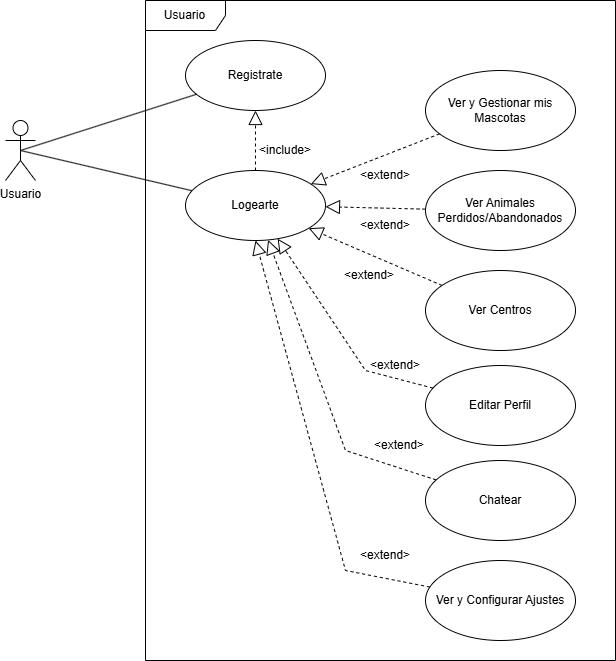

The diagram above was exported from draw.io. Its source (the exported page's mxGraphModel, read from the mxfile embedded in the PNG):
<mxGraphModel dx="1755" dy="818" grid="1" gridSize="10" guides="1" tooltips="1" connect="1" arrows="1" fold="1" page="1" pageScale="1" pageWidth="827" pageHeight="1169" math="0" shadow="0">
  <root>
    <mxCell id="0" />
    <mxCell id="1" parent="0" />
    <mxCell id="PXAdm6KJcqZzv4VTCFIQ-2" value="Usuario" style="shape=umlFrame;whiteSpace=wrap;html=1;pointerEvents=0;width=80;height=30;" parent="1" vertex="1">
      <mxGeometry x="190" y="220" width="470" height="660" as="geometry" />
    </mxCell>
    <mxCell id="PXAdm6KJcqZzv4VTCFIQ-3" value="&lt;span style=&quot;text-wrap-mode: wrap;&quot;&gt;Usuario&lt;/span&gt;" style="shape=umlActor;verticalLabelPosition=bottom;verticalAlign=top;html=1;" parent="1" vertex="1">
      <mxGeometry x="50" y="340" width="30" height="60" as="geometry" />
    </mxCell>
    <mxCell id="PXAdm6KJcqZzv4VTCFIQ-5" value="Registrate" style="ellipse;whiteSpace=wrap;html=1;" parent="1" vertex="1">
      <mxGeometry x="230" y="260" width="140" height="70" as="geometry" />
    </mxCell>
    <mxCell id="PXAdm6KJcqZzv4VTCFIQ-7" value="Logearte" style="ellipse;whiteSpace=wrap;html=1;" parent="1" vertex="1">
      <mxGeometry x="230" y="390" width="140" height="70" as="geometry" />
    </mxCell>
    <mxCell id="PXAdm6KJcqZzv4VTCFIQ-9" value="" style="endArrow=none;html=1;rounded=0;exitX=0.5;exitY=0.5;exitDx=0;exitDy=0;exitPerimeter=0;" parent="1" source="PXAdm6KJcqZzv4VTCFIQ-3" target="PXAdm6KJcqZzv4VTCFIQ-5" edge="1">
      <mxGeometry width="50" height="50" relative="1" as="geometry">
        <mxPoint x="90" y="370" as="sourcePoint" />
        <mxPoint x="287" y="243" as="targetPoint" />
      </mxGeometry>
    </mxCell>
    <mxCell id="PXAdm6KJcqZzv4VTCFIQ-10" value="" style="endArrow=none;html=1;rounded=0;exitX=0.5;exitY=0.5;exitDx=0;exitDy=0;exitPerimeter=0;" parent="1" source="PXAdm6KJcqZzv4VTCFIQ-3" target="PXAdm6KJcqZzv4VTCFIQ-7" edge="1">
      <mxGeometry width="50" height="50" relative="1" as="geometry">
        <mxPoint x="75" y="380" as="sourcePoint" />
        <mxPoint x="268" y="331" as="targetPoint" />
      </mxGeometry>
    </mxCell>
    <mxCell id="Zt3PIekEIJEiYWGajB6a-3" value="" style="endArrow=block;dashed=1;endFill=0;endSize=12;html=1;rounded=0;" edge="1" parent="1" source="PXAdm6KJcqZzv4VTCFIQ-7" target="PXAdm6KJcqZzv4VTCFIQ-5">
      <mxGeometry width="160" relative="1" as="geometry">
        <mxPoint x="440" y="390" as="sourcePoint" />
        <mxPoint x="600" y="390" as="targetPoint" />
      </mxGeometry>
    </mxCell>
    <mxCell id="Zt3PIekEIJEiYWGajB6a-4" value="&amp;lt;include&amp;gt;" style="text;html=1;align=center;verticalAlign=middle;whiteSpace=wrap;rounded=0;" vertex="1" parent="1">
      <mxGeometry x="300" y="355" width="60" height="30" as="geometry" />
    </mxCell>
    <mxCell id="Zt3PIekEIJEiYWGajB6a-6" value="Ver Animales Perdidos/Abandonados" style="ellipse;whiteSpace=wrap;html=1;" vertex="1" parent="1">
      <mxGeometry x="470" y="390" width="150" height="80" as="geometry" />
    </mxCell>
    <mxCell id="Zt3PIekEIJEiYWGajB6a-8" value="Ver Centros" style="ellipse;whiteSpace=wrap;html=1;" vertex="1" parent="1">
      <mxGeometry x="470" y="490" width="150" height="80" as="geometry" />
    </mxCell>
    <mxCell id="Zt3PIekEIJEiYWGajB6a-9" value="Ver y Gestionar mis Mascotas" style="ellipse;whiteSpace=wrap;html=1;" vertex="1" parent="1">
      <mxGeometry x="470" y="290" width="150" height="80" as="geometry" />
    </mxCell>
    <mxCell id="Zt3PIekEIJEiYWGajB6a-10" value="" style="endArrow=block;dashed=1;endFill=0;endSize=12;html=1;rounded=0;" edge="1" parent="1" source="Zt3PIekEIJEiYWGajB6a-9" target="PXAdm6KJcqZzv4VTCFIQ-7">
      <mxGeometry width="160" relative="1" as="geometry">
        <mxPoint x="300" y="590" as="sourcePoint" />
        <mxPoint x="460" y="590" as="targetPoint" />
      </mxGeometry>
    </mxCell>
    <mxCell id="Zt3PIekEIJEiYWGajB6a-11" value="" style="endArrow=block;dashed=1;endFill=0;endSize=12;html=1;rounded=0;" edge="1" parent="1" source="Zt3PIekEIJEiYWGajB6a-6" target="PXAdm6KJcqZzv4VTCFIQ-7">
      <mxGeometry width="160" relative="1" as="geometry">
        <mxPoint x="310" y="600" as="sourcePoint" />
        <mxPoint x="470" y="600" as="targetPoint" />
      </mxGeometry>
    </mxCell>
    <mxCell id="Zt3PIekEIJEiYWGajB6a-13" value="" style="endArrow=block;dashed=1;endFill=0;endSize=12;html=1;rounded=0;" edge="1" parent="1" source="Zt3PIekEIJEiYWGajB6a-8" target="PXAdm6KJcqZzv4VTCFIQ-7">
      <mxGeometry width="160" relative="1" as="geometry">
        <mxPoint x="330" y="620" as="sourcePoint" />
        <mxPoint x="490" y="620" as="targetPoint" />
      </mxGeometry>
    </mxCell>
    <mxCell id="Zt3PIekEIJEiYWGajB6a-15" value="&amp;lt;extend&amp;gt;" style="text;html=1;align=center;verticalAlign=middle;whiteSpace=wrap;rounded=0;" vertex="1" parent="1">
      <mxGeometry x="400" y="380" width="60" height="30" as="geometry" />
    </mxCell>
    <mxCell id="Zt3PIekEIJEiYWGajB6a-16" value="&amp;lt;extend&amp;gt;" style="text;html=1;align=center;verticalAlign=middle;whiteSpace=wrap;rounded=0;" vertex="1" parent="1">
      <mxGeometry x="384" y="480" width="60" height="30" as="geometry" />
    </mxCell>
    <mxCell id="Zt3PIekEIJEiYWGajB6a-19" value="&amp;lt;extend&amp;gt;" style="text;html=1;align=center;verticalAlign=middle;whiteSpace=wrap;rounded=0;" vertex="1" parent="1">
      <mxGeometry x="400" y="430" width="60" height="30" as="geometry" />
    </mxCell>
    <mxCell id="Zt3PIekEIJEiYWGajB6a-20" value="Editar Perfil" style="ellipse;whiteSpace=wrap;html=1;" vertex="1" parent="1">
      <mxGeometry x="470" y="585" width="150" height="80" as="geometry" />
    </mxCell>
    <mxCell id="Zt3PIekEIJEiYWGajB6a-21" value="" style="endArrow=block;dashed=1;endFill=0;endSize=12;html=1;rounded=0;" edge="1" parent="1" source="Zt3PIekEIJEiYWGajB6a-20" target="PXAdm6KJcqZzv4VTCFIQ-7">
      <mxGeometry width="160" relative="1" as="geometry">
        <mxPoint x="247" y="722" as="sourcePoint" />
        <mxPoint x="270" y="550" as="targetPoint" />
        <Array as="points">
          <mxPoint x="410" y="590" />
        </Array>
      </mxGeometry>
    </mxCell>
    <mxCell id="Zt3PIekEIJEiYWGajB6a-22" value="&amp;lt;extend&amp;gt;" style="text;html=1;align=center;verticalAlign=middle;whiteSpace=wrap;rounded=0;" vertex="1" parent="1">
      <mxGeometry x="410" y="570" width="60" height="30" as="geometry" />
    </mxCell>
    <mxCell id="Zt3PIekEIJEiYWGajB6a-24" value="Chatear" style="ellipse;whiteSpace=wrap;html=1;" vertex="1" parent="1">
      <mxGeometry x="470" y="680" width="150" height="80" as="geometry" />
    </mxCell>
    <mxCell id="Zt3PIekEIJEiYWGajB6a-25" value="" style="endArrow=block;dashed=1;endFill=0;endSize=12;html=1;rounded=0;" edge="1" parent="1" source="Zt3PIekEIJEiYWGajB6a-24" target="PXAdm6KJcqZzv4VTCFIQ-7">
      <mxGeometry width="160" relative="1" as="geometry">
        <mxPoint x="488" y="618" as="sourcePoint" />
        <mxPoint x="332" y="468" as="targetPoint" />
        <Array as="points">
          <mxPoint x="390" y="670" />
        </Array>
      </mxGeometry>
    </mxCell>
    <mxCell id="Zt3PIekEIJEiYWGajB6a-26" value="&amp;lt;extend&amp;gt;" style="text;html=1;align=center;verticalAlign=middle;whiteSpace=wrap;rounded=0;" vertex="1" parent="1">
      <mxGeometry x="414" y="650" width="60" height="30" as="geometry" />
    </mxCell>
    <mxCell id="Zt3PIekEIJEiYWGajB6a-27" value="Ver y Configurar Ajustes" style="ellipse;whiteSpace=wrap;html=1;" vertex="1" parent="1">
      <mxGeometry x="470" y="780" width="150" height="80" as="geometry" />
    </mxCell>
    <mxCell id="Zt3PIekEIJEiYWGajB6a-28" value="" style="endArrow=block;dashed=1;endFill=0;endSize=12;html=1;rounded=0;entryX=0.5;entryY=1;entryDx=0;entryDy=0;" edge="1" parent="1" source="Zt3PIekEIJEiYWGajB6a-27" target="PXAdm6KJcqZzv4VTCFIQ-7">
      <mxGeometry width="160" relative="1" as="geometry">
        <mxPoint x="491" y="709" as="sourcePoint" />
        <mxPoint x="323" y="469" as="targetPoint" />
        <Array as="points">
          <mxPoint x="390" y="790" />
        </Array>
      </mxGeometry>
    </mxCell>
    <mxCell id="Zt3PIekEIJEiYWGajB6a-29" value="&amp;lt;extend&amp;gt;" style="text;html=1;align=center;verticalAlign=middle;whiteSpace=wrap;rounded=0;" vertex="1" parent="1">
      <mxGeometry x="400" y="760" width="60" height="30" as="geometry" />
    </mxCell>
  </root>
</mxGraphModel>